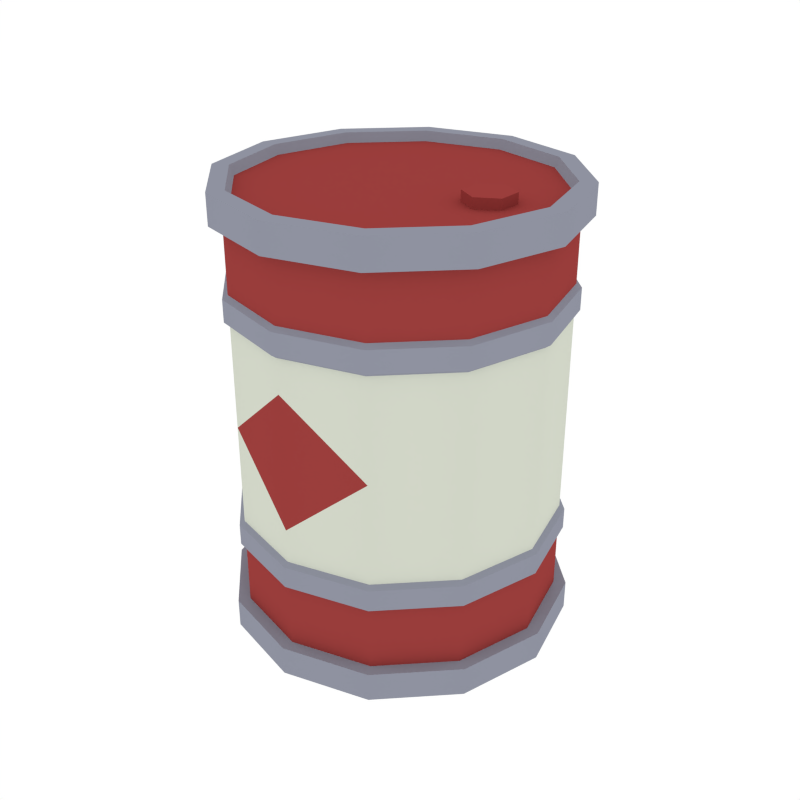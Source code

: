 # Source: ExplodingBarrel.blend  (saved by Blender 2.79.0; exported with 4.5.12 LTS)
import bpy
from mathutils import Matrix  # noqa: F401  (used for matrix-valued properties, if any)

bpy.ops.wm.read_factory_settings(use_empty=True)
scene = bpy.context.scene
scene.name = 'Scene'

# ---- collections
col_collection_1 = bpy.data.collections.new('Collection 1'); scene.collection.children.link(col_collection_1)

# ---- materials (node trees are filled in below, after node groups)
mat_red = bpy.data.materials.new('Red')
mat_red.alpha_threshold = 0.0
mat_red.diffuse_color = (0.3264, 0.04781, 0.04488, 1.0)
mat_red.roughness = 0.5
mat_grey = bpy.data.materials.new('Grey')
mat_grey.alpha_threshold = 0.0
mat_grey.diffuse_color = (0.2747, 0.2874, 0.3515, 1.0)
mat_grey.roughness = 0.5
mat_white = bpy.data.materials.new('White')
mat_white.alpha_threshold = 0.0
mat_white.diffuse_color = (0.6421, 0.6738, 0.5752, 1.0)
mat_white.roughness = 0.5

# ---- node groups
ng_auto_smooth = bpy.data.node_groups.new('Auto Smooth', 'GeometryNodeTree')
_s = ng_auto_smooth.interface.new_socket(name='Geometry', in_out='OUTPUT', socket_type='NodeSocketGeometry')
_s = ng_auto_smooth.interface.new_socket(name='Geometry', in_out='INPUT', socket_type='NodeSocketGeometry')
_s = ng_auto_smooth.interface.new_socket(name='Angle', in_out='INPUT', socket_type='NodeSocketFloat')
_s.subtype = 'ANGLE'
_s.min_value = 0.0
_s.max_value = 3.142
ng_auto_smooth.is_modifier = True
_N = ng_auto_smooth.nodes; _L = ng_auto_smooth.links
n0 = _N.new('NodeGroupOutput'); n0.name = 'Group Output'; n0.location = (480, -100)
n1 = _N.new('NodeGroupInput'); n1.name = 'Group Input'; n1.location = (-420, -300)
n2 = _N.new('NodeGroupInput'); n2.name = 'Group Input.001'; n2.location = (-60, -100)
n3 = _N.new('GeometryNodeSetShadeSmooth'); n3.name = 'Set Shade Smooth'; n3.location = (120, -100)
n3.domain = 'EDGE'
n4 = _N.new('GeometryNodeSetShadeSmooth'); n4.name = 'Set Shade Smooth.001'; n4.location = (300, -100)
n5 = _N.new('GeometryNodeInputMeshEdgeAngle'); n5.name = 'Edge Angle'; n5.location = (-420, -220)
n6 = _N.new('GeometryNodeInputEdgeSmooth'); n6.name = 'Is Edge Smooth'; n6.location = (-60, -160)
n7 = _N.new('GeometryNodeInputShadeSmooth'); n7.name = 'Is Face Smooth'; n7.location = (-240, -340)
n8 = _N.new('FunctionNodeBooleanMath'); n8.name = 'Boolean Math'; n8.location = (-60, -220)
n9 = _N.new('FunctionNodeCompare'); n9.name = 'Compare'; n9.location = (-240, -180)
n9.operation = 'LESS_EQUAL'
_L.new(n5.outputs[0], n9.inputs[0])
_L.new(n4.outputs[0], n0.inputs[0])
_L.new(n1.outputs[1], n9.inputs[1])
_L.new(n9.outputs[0], n8.inputs[0])
_L.new(n7.outputs[0], n8.inputs[1])
_L.new(n2.outputs[0], n3.inputs[0])
_L.new(n6.outputs[0], n3.inputs[1])
_L.new(n3.outputs[0], n4.inputs[0])
_L.new(n8.outputs[0], n3.inputs[2])
n0.is_active_output = True

# ---- material node trees

# ---- world
world_world = bpy.data.worlds.new('World'); scene.world = world_world
world_world.color = (1.0, 1.0, 1.0)
world_world.use_sun_shadow = False
world_world.sun_shadow_jitter_overblur = 0.0
world_world.cycles.sampling_method = 'NONE'
world_world.cycles.sample_map_resolution = 256

# ---- meshes
me_cylinder_003 = bpy.data.meshes.new('Cylinder.003')
me_cylinder_003.from_pydata([(1.077, -3.837e-07, 2.805), (0.9325, 0.5384, 2.805), (-1.904e-06, 1.077, 2.62), (-1.904e-06, 1.077, 2.805), (0.5384, 0.9325, 2.805), (-1.907e-06, 1.0, 2.62), (0.5, 0.866, 2.62), (0.866, 0.5, 2.62), (1.0, -3.914e-07, 2.62), (0.866, -0.5, 2.62), (0.5, -0.866, 2.62), (-1.756e-06, -1.0, 2.62), (-0.5, -0.866, 2.62), (-0.866, -0.5, 2.62), (-1.0, -8.126e-07, 2.62), (-0.866, 0.5, 2.62), (-0.5, 0.866, 2.62), (-1.907e-06, 1.0, 2.224), (-1.907e-06, 1.0, 2.043), (0.5, 0.866, 2.043), (0.5, 0.866, 2.224), (0.866, 0.5, 2.043), (0.866, 0.5, 2.224), (1.0, -3.914e-07, 2.043), (1.0, -3.914e-07, 2.224), (0.866, -0.5, 2.043), (0.866, -0.5, 2.224), (0.5, -0.866, 2.043), (0.5, -0.866, 2.224), (-1.756e-06, -1.0, 2.043), (-1.756e-06, -1.0, 2.224), (-0.5, -0.866, 2.043), (-0.5, -0.866, 2.224), (-0.866, -0.5, 2.043), (-0.866, -0.5, 2.224), (-1.0, -8.126e-07, 2.043), (-1.0, -8.126e-07, 2.224), (-0.866, 0.5, 2.043), (-0.866, 0.5, 2.224), (-0.5, 0.866, 2.224), (-0.5, 0.866, 2.043), (0.9325, -0.5384, 2.805), (0.5384, -0.9325, 2.805), (-1.742e-06, -1.077, 2.805), (-0.5384, -0.9325, 2.805), (-0.9325, -0.5384, 2.805), (-1.077, -8.372e-07, 2.805), (-0.9325, 0.5384, 2.805), (-0.5384, 0.9325, 2.805), (0.5384, 0.9325, 2.62), (0.9325, 0.5384, 2.62), (1.077, -3.837e-07, 2.62), (0.9325, -0.5384, 2.62), (0.5384, -0.9325, 2.62), (-1.742e-06, -1.077, 2.62), (-0.5384, -0.9325, 2.62), (-0.9325, -0.5384, 2.62), (-1.077, -8.372e-07, 2.62), (-0.9325, 0.5384, 2.62), (-0.5384, 0.9325, 2.62), (-0.8941, 0.5162, 2.066), (-0.8941, 0.5162, 2.201), (-0.5162, 0.8941, 2.201), (-0.5162, 0.8941, 2.066), (-1.905e-06, 1.032, 2.201), (-1.905e-06, 1.032, 2.066), (-1.032, -8.232e-07, 2.066), (-1.032, -8.232e-07, 2.201), (-0.8941, -0.5162, 2.066), (-0.8941, -0.5162, 2.201), (-0.5162, -0.8941, 2.066), (-0.5162, -0.8941, 2.201), (-1.749e-06, -1.032, 2.066), (-1.749e-06, -1.032, 2.201), (0.5162, -0.8941, 2.066), (0.5162, -0.8941, 2.201), (0.8941, -0.5162, 2.066), (0.8941, -0.5162, 2.201), (1.032, -3.884e-07, 2.066), (1.032, -3.884e-07, 2.201), (0.8941, 0.5162, 2.066), (0.8941, 0.5162, 2.201), (0.5162, 0.8941, 2.066), (0.5162, 0.8941, 2.201), (-1.903e-06, 0.9743, 2.805), (-0.4872, 0.8438, 2.805), (0.4872, 0.8438, 2.805), (-0.8438, 0.4872, 2.805), (-0.9743, -8.034e-07, 2.805), (-0.8438, -0.4872, 2.805), (-0.4872, -0.8438, 2.805), (-1.756e-06, -0.9743, 2.805), (0.4872, -0.8438, 2.805), (0.8438, -0.4872, 2.805), (0.9743, -3.93e-07, 2.805), (0.8438, 0.4872, 2.805), (-1.903e-06, 0.9503, 2.745), (-0.4752, 0.823, 2.745), (0.4752, 0.823, 2.745), (-0.823, 0.4752, 2.745), (-0.9503, -7.961e-07, 2.745), (-0.823, -0.4752, 2.745), (-0.4752, -0.823, 2.745), (-1.76e-06, -0.9503, 2.745), (0.4752, -0.823, 2.745), (0.823, -0.4752, 2.745), (0.9503, -3.958e-07, 2.745), (0.823, 0.4752, 2.745), (0.5875, 0.1749, 2.68), (0.4564, 0.09918, 2.68), (0.4564, -0.05219, 2.68), (0.5875, -0.1279, 2.68), (0.7186, -0.05219, 2.68), (0.7186, 0.09918, 2.68), (0.5875, 0.1749, 2.81), (0.4564, 0.09918, 2.81), (0.4564, -0.05219, 2.81), (0.5875, -0.1279, 2.81), (0.7186, -0.05219, 2.81), (0.7186, 0.09918, 2.81), (1.077, -3.837e-07, 1.192e-07), (0.9325, 0.5384, 1.192e-07), (-1.904e-06, 1.077, 0.1843), (-1.904e-06, 1.077, 1.192e-07), (0.5384, 0.9325, 1.192e-07), (-1.907e-06, 1.0, 0.1843), (0.5, 0.866, 0.1843), (0.866, 0.5, 0.1843), (1.0, -3.914e-07, 0.1843), (0.866, -0.5, 0.1843), (0.5, -0.866, 0.1843), (-1.756e-06, -1.0, 0.1843), (-0.5, -0.866, 0.1843), (-0.866, -0.5, 0.1843), (-1.0, -8.126e-07, 0.1843), (-0.866, 0.5, 0.1843), (-0.5, 0.866, 0.1843), (-1.907e-06, 1.0, 0.581), (-1.907e-06, 1.0, 0.7617), (0.5, 0.866, 0.7617), (0.5, 0.866, 0.581), (0.866, 0.5, 0.7617), (0.866, 0.5, 0.581), (1.0, -3.914e-07, 0.7617), (1.0, -3.914e-07, 0.581), (0.866, -0.5, 0.7617), (0.866, -0.5, 0.581), (0.5, -0.866, 0.7617), (0.5, -0.866, 0.581), (-1.756e-06, -1.0, 0.7617), (-1.756e-06, -1.0, 0.581), (-0.5, -0.866, 0.7617), (-0.5, -0.866, 0.581), (-0.866, -0.5, 0.7617), (-0.866, -0.5, 0.581), (-1.0, -8.126e-07, 0.7617), (-1.0, -8.126e-07, 0.581), (-0.866, 0.5, 0.7617), (-0.866, 0.5, 0.581), (-0.5, 0.866, 0.581), (-0.5, 0.866, 0.7617), (0.9325, -0.5384, 1.192e-07), (0.5384, -0.9325, 1.192e-07), (-1.742e-06, -1.077, 1.192e-07), (-0.5384, -0.9325, 1.192e-07), (-0.9325, -0.5384, 1.192e-07), (-1.077, -8.372e-07, 1.192e-07), (-0.9325, 0.5384, 1.192e-07), (-0.5384, 0.9325, 1.192e-07), (0.5384, 0.9325, 0.1843), (0.9325, 0.5384, 0.1843), (1.077, -3.837e-07, 0.1843), (0.9325, -0.5384, 0.1843), (0.5384, -0.9325, 0.1843), (-1.742e-06, -1.077, 0.1843), (-0.5384, -0.9325, 0.1843), (-0.9325, -0.5384, 0.1843), (-1.077, -8.372e-07, 0.1843), (-0.9325, 0.5384, 0.1843), (-0.5384, 0.9325, 0.1843), (-0.8941, 0.5162, 0.7389), (-0.8941, 0.5162, 0.6038), (-0.5162, 0.8941, 0.6038), (-0.5162, 0.8941, 0.7389), (-1.905e-06, 1.032, 0.6038), (-1.905e-06, 1.032, 0.7389), (-1.032, -8.242e-07, 0.7389), (-1.032, -8.242e-07, 0.6038), (-0.8941, -0.5162, 0.7389), (-0.8941, -0.5162, 0.6038), (-0.5162, -0.8941, 0.7389), (-0.5162, -0.8941, 0.6038), (-1.749e-06, -1.032, 0.7389), (-1.749e-06, -1.032, 0.6038), (0.5162, -0.8941, 0.7389), (0.5162, -0.8941, 0.6038), (0.8941, -0.5162, 0.7389), (0.8941, -0.5162, 0.6038), (1.032, -3.893e-07, 0.7389), (1.032, -3.893e-07, 0.6038), (0.8941, 0.5162, 0.7389), (0.8941, 0.5162, 0.6038), (0.5162, 0.8941, 0.7389), (0.5162, 0.8941, 0.6038), (-1.903e-06, 0.9743, 1.192e-07), (-0.4872, 0.8438, 1.192e-07), (0.4872, 0.8438, 1.192e-07), (-0.8438, 0.4872, 1.192e-07), (-0.9743, -8.034e-07, 1.192e-07), (-0.8438, -0.4872, 1.192e-07), (-0.4872, -0.8438, 1.192e-07), (-1.756e-06, -0.9743, 1.192e-07), (0.4872, -0.8438, 1.192e-07), (0.8438, -0.4872, 1.192e-07), (0.9743, -3.93e-07, 1.192e-07), (0.8438, 0.4872, 1.192e-07), (-1.903e-06, 0.9503, 0.05962), (-0.4752, 0.823, 0.05962), (0.4752, 0.823, 0.05962), (-0.823, 0.4752, 0.05962), (-0.9503, -7.961e-07, 0.05962), (-0.823, -0.4752, 0.05962), (-0.4752, -0.823, 0.05962), (-1.76e-06, -0.9503, 0.05962), (0.4752, -0.823, 0.05962), (0.823, -0.4752, 0.05962), (0.9503, -3.958e-07, 0.05962), (0.823, 0.4752, 0.05962), (-0.5, 0.866, 1.402), (-0.866, 0.5, 1.402), (-1.0, -8.126e-07, 1.402), (-0.866, -0.5, 1.402), (-0.5, -0.866, 1.402), (-1.756e-06, -1.0, 1.402), (0.5, -0.866, 1.402), (0.866, -0.5, 1.402), (1.0, -3.914e-07, 1.402), (0.866, 0.5, 1.402), (0.5, 0.866, 1.402), (-1.907e-06, 1.0, 1.402), (-0.866, 0.5, 1.83), (-1.0, -8.126e-07, 1.83), (-0.866, -0.5, 1.83), (-0.5, -0.866, 1.83), (-1.756e-06, -1.0, 1.83), (0.5, -0.866, 1.83), (0.866, -0.5, 1.83), (1.0, -3.914e-07, 1.83), (0.866, 0.5, 1.83), (0.5, 0.866, 1.83), (-1.907e-06, 1.0, 1.83), (-0.5, 0.866, 1.83), (-0.5, 0.866, 0.9744), (-0.866, 0.5, 0.9744), (-1.0, -8.126e-07, 0.9744), (-0.866, -0.5, 0.9744), (-0.5, -0.866, 0.9744), (-1.756e-06, -1.0, 0.9744), (0.5, -0.866, 0.9744), (0.866, -0.5, 0.9744), (1.0, -3.914e-07, 0.9744), (0.866, 0.5, 0.9744), (0.5, 0.866, 0.9744), (-1.907e-06, 1.0, 0.9744)], [], [(38, 39, 62, 61), (7, 6, 49, 50), (32, 34, 69, 71), (25, 23, 78, 76), (8, 7, 50, 51), (24, 26, 77, 79), (9, 8, 51, 52), (35, 33, 68, 66), (10, 9, 52, 53), (34, 36, 67, 69), (27, 25, 76, 74), (2, 3, 4, 49), (39, 16, 5, 17), (38, 15, 16, 39), (36, 14, 15, 38), (34, 13, 14, 36), (32, 12, 13, 34), (30, 11, 12, 32), (28, 10, 11, 30), (26, 9, 10, 28), (24, 8, 9, 26), (22, 7, 8, 24), (262, 139, 138, 263), (253, 157, 155, 254), (254, 155, 153, 255), (255, 153, 151, 256), (256, 151, 149, 257), (257, 149, 147, 258), (258, 147, 145, 259), (259, 145, 143, 260), (260, 143, 141, 261), (261, 141, 139, 262), (263, 138, 160, 252), (17, 5, 6, 20), (11, 10, 53, 54), (26, 28, 75, 77), (12, 11, 54, 55), (37, 35, 66, 60), (13, 12, 55, 56), (19, 18, 65, 82), (36, 38, 61, 67), (29, 27, 74, 72), (14, 13, 56, 57), (17, 20, 83, 64), (28, 30, 73, 75), (15, 14, 57, 58), (21, 19, 82, 80), (18, 40, 63, 65), (5, 16, 59, 2), (20, 22, 81, 83), (31, 29, 72, 70), (16, 15, 58, 59), (49, 4, 1, 50), (50, 1, 0, 51), (51, 0, 41, 52), (52, 41, 42, 53), (53, 42, 43, 54), (54, 43, 44, 55), (55, 44, 45, 56), (56, 45, 46, 57), (57, 46, 47, 58), (46, 45, 89, 88), (59, 48, 3, 2), (58, 47, 48, 59), (61, 62, 63, 60), (62, 64, 65, 63), (67, 61, 60, 66), (69, 67, 66, 68), (71, 69, 68, 70), (73, 71, 70, 72), (75, 73, 72, 74), (77, 75, 74, 76), (79, 77, 76, 78), (81, 79, 78, 80), (83, 81, 80, 82), (64, 83, 82, 65), (33, 31, 70, 68), (6, 5, 2, 49), (22, 24, 79, 81), (40, 37, 60, 63), (23, 21, 80, 78), (30, 32, 71, 73), (39, 17, 64, 62), (89, 90, 102, 101), (1, 4, 86, 95), (42, 41, 93, 92), (45, 44, 90, 89), (41, 0, 94, 93), (44, 43, 91, 90), (3, 48, 85, 84), (48, 47, 87, 85), (47, 46, 88, 87), (0, 1, 95, 94), (4, 3, 84, 86), (43, 42, 92, 91), (98, 96, 97, 99, 100, 101, 102, 103, 104, 105, 106, 107), (85, 87, 99, 97), (93, 94, 106, 105), (90, 91, 103, 102), (87, 88, 100, 99), (94, 95, 107, 106), (84, 85, 97, 96), (91, 92, 104, 103), (88, 89, 101, 100), (95, 86, 98, 107), (86, 84, 96, 98), (92, 93, 105, 104), (114, 115, 116, 117, 118, 119), (111, 112, 118, 117), (110, 111, 117, 116), (108, 109, 115, 114), (112, 113, 119, 118), (109, 110, 116, 115), (113, 108, 114, 119), (20, 6, 7, 22), (158, 181, 182, 159), (127, 170, 169, 126), (152, 191, 189, 154), (145, 196, 198, 143), (128, 171, 170, 127), (144, 199, 197, 146), (129, 172, 171, 128), (155, 186, 188, 153), (130, 173, 172, 129), (154, 189, 187, 156), (147, 194, 196, 145), (122, 169, 124, 123), (159, 137, 125, 136), (158, 159, 136, 135), (156, 158, 135, 134), (154, 156, 134, 133), (152, 154, 133, 132), (150, 152, 132, 131), (148, 150, 131, 130), (146, 148, 130, 129), (144, 146, 129, 128), (142, 144, 128, 127), (137, 140, 126, 125), (131, 174, 173, 130), (146, 197, 195, 148), (132, 175, 174, 131), (157, 180, 186, 155), (133, 176, 175, 132), (139, 202, 185, 138), (156, 187, 181, 158), (149, 192, 194, 147), (134, 177, 176, 133), (137, 184, 203, 140), (148, 195, 193, 150), (135, 178, 177, 134), (141, 200, 202, 139), (138, 185, 183, 160), (125, 122, 179, 136), (140, 203, 201, 142), (151, 190, 192, 149), (136, 179, 178, 135), (169, 170, 121, 124), (170, 171, 120, 121), (171, 172, 161, 120), (172, 173, 162, 161), (173, 174, 163, 162), (174, 175, 164, 163), (175, 176, 165, 164), (176, 177, 166, 165), (177, 178, 167, 166), (166, 208, 209, 165), (179, 122, 123, 168), (178, 179, 168, 167), (181, 180, 183, 182), (182, 183, 185, 184), (187, 186, 180, 181), (189, 188, 186, 187), (191, 190, 188, 189), (193, 192, 190, 191), (195, 194, 192, 193), (197, 196, 194, 195), (199, 198, 196, 197), (201, 200, 198, 199), (203, 202, 200, 201), (184, 185, 202, 203), (153, 188, 190, 151), (126, 169, 122, 125), (142, 201, 199, 144), (160, 183, 180, 157), (143, 198, 200, 141), (150, 193, 191, 152), (159, 182, 184, 137), (209, 221, 222, 210), (121, 215, 206, 124), (162, 212, 213, 161), (165, 209, 210, 164), (161, 213, 214, 120), (164, 210, 211, 163), (123, 204, 205, 168), (168, 205, 207, 167), (167, 207, 208, 166), (120, 214, 215, 121), (124, 206, 204, 123), (163, 211, 212, 162), (218, 227, 226, 225, 224, 223, 222, 221, 220, 219, 217, 216), (205, 217, 219, 207), (213, 225, 226, 214), (210, 222, 223, 211), (207, 219, 220, 208), (214, 226, 227, 215), (204, 216, 217, 205), (211, 223, 224, 212), (208, 220, 221, 209), (215, 227, 218, 206), (206, 218, 216, 204), (212, 224, 225, 213), (140, 142, 127, 126), (252, 160, 157, 253), (251, 228, 229, 240), (250, 239, 228), (248, 237, 238, 249), (247, 236, 237, 248), (246, 235, 236, 247), (245, 234, 235, 246), (244, 233, 234), (232, 233, 244), (242, 231, 232, 243), (241, 230, 231, 242), (240, 229, 230, 241), (238, 239, 250), (19, 249, 250, 18), (37, 240, 241, 35), (35, 241, 242, 33), (33, 242, 243, 31), (31, 243, 244, 29), (29, 244, 245, 27), (27, 245, 246, 25), (25, 246, 247, 23), (23, 247, 248, 21), (21, 248, 249, 19), (18, 250, 251, 40), (40, 251, 240, 37), (228, 252, 253, 229), (239, 263, 228), (237, 261, 262, 238), (236, 260, 261, 237), (235, 259, 260, 236), (234, 258, 259, 235), (233, 257, 234), (233, 232, 257), (231, 255, 256, 232), (230, 254, 255, 231), (229, 253, 254, 230), (239, 238, 263), (245, 244, 234), (257, 258, 234), (243, 232, 244), (232, 256, 257), (251, 250, 228), (249, 238, 250), (238, 262, 263), (263, 252, 228)])
me_cylinder_003.polygons.foreach_set('use_smooth', [True] * 257)
me_cylinder_003.polygons.foreach_set('material_index', [1, 1, 1, 1, 1, 1, 1, 1, 1, 1, 1, 1, 0, 0, 0, 0, 0, 0, 0, 0, 0, 0, 2, 2, 2, 2, 2, 2, 2, 2, 2, 2, 2, 0, 1, 1, 1, 1, 1, 1, 1, 1, 1, 1, 1, 1, 1, 1, 1, 1, 1, 1, 1, 1, 1, 1, 1, 1, 1, 1, 1, 1, 1, 1, 1, 1, 1, 1, 1, 1, 1, 1, 1, 1, 1, 1, 1, 1, 1, 1, 1, 1, 1, 1, 1, 1, 1, 1, 1, 1, 1, 1, 1, 1, 1, 0, 1, 1, 1, 1, 1, 1, 1, 1, 1, 1, 1, 0, 0, 0, 0, 0, 0, 0, 0, 1, 1, 1, 1, 1, 1, 1, 1, 1, 1, 1, 1, 0, 0, 0, 0, 0, 0, 0, 0, 0, 0, 0, 1, 1, 1, 1, 1, 1, 1, 1, 1, 1, 1, 1, 1, 1, 1, 1, 1, 1, 1, 1, 1, 1, 1, 1, 1, 1, 1, 1, 1, 1, 1, 1, 1, 1, 1, 1, 1, 1, 1, 1, 1, 1, 1, 1, 1, 1, 1, 1, 1, 1, 1, 1, 1, 1, 1, 1, 1, 1, 1, 1, 1, 0, 1, 1, 1, 1, 1, 1, 1, 1, 1, 1, 1, 0, 2, 2, 0, 2, 2, 2, 2, 0, 0, 2, 2, 2, 0, 2, 2, 2, 2, 2, 2, 2, 2, 2, 2, 2, 2, 2, 0, 2, 2, 2, 2, 0, 0, 2, 2, 2, 0, 2, 2, 2, 2, 2, 2, 2, 2])
me_cylinder_003.materials.append(mat_red)
me_cylinder_003.materials.append(mat_grey)
me_cylinder_003.materials.append(mat_white)
me_cylinder_003.use_remesh_preserve_volume = False
me_cylinder_003.use_remesh_preserve_attributes = False
me_cylinder_003.use_mirror_vertex_groups = False
me_cylinder_003.update()

# ---- objects
ob_explodingbarrel = bpy.data.objects.new('ExplodingBarrel', me_cylinder_003)

# ---- transforms, parenting, visibility, modifiers, constraints
ob_explodingbarrel.location = (0.0, 0.0, 0.0)
ob_explodingbarrel.scale = (0.3645, 0.3645, 0.3645)
ob_explodingbarrel.lineart.crease_threshold = 0.0
_m = ob_explodingbarrel.modifiers.new('Auto Smooth', 'NODES')
_m.node_group = ng_auto_smooth
_gi = [s.identifier for s in ng_auto_smooth.interface.items_tree if s.item_type == 'SOCKET' and s.in_out == 'INPUT']
_m[_gi[1]] = 0.6331  # Angle

# ---- collection membership
col_collection_1.objects.link(ob_explodingbarrel)

# ---- scene / render settings (as saved in the file)
scene.frame_start = 1; scene.frame_end = 250; scene.frame_set(0)
scene.render.engine = 'CYCLES'
scene.render.resolution_x = 1000
scene.render.resolution_y = 1000
scene.render.dither_intensity = 0.0
scene.cycles.samples = 200
scene.cycles.sampling_pattern = 'TABULATED_SOBOL'
scene.cycles.light_sampling_threshold = 0.0
scene.cycles.use_adaptive_sampling = False
scene.cycles.use_light_tree = False
scene.cycles.caustics_reflective = False
scene.cycles.caustics_refractive = False
scene.cycles.blur_glossy = 0.0
scene.cycles.max_bounces = 2
scene.cycles.pixel_filter_type = 'GAUSSIAN'
scene.cycles.sample_clamp_indirect = 0.0
scene.view_settings.view_transform = 'Standard'
bpy.context.view_layer.update()

# ---- added for rendering (the .blend has no active camera): camera
cam_auto = bpy.data.cameras.new('AutoCamera')
cam_auto.lens = 50.0
cam_auto.sensor_width = 36.0
cam_auto.clip_end = 1000.0
ob_auto_camera = bpy.data.objects.new('AutoCamera', cam_auto)
scene.collection.objects.link(ob_auto_camera)
ob_auto_camera.location = (1.39754, -1.67705, 1.63017)
ob_auto_camera.rotation_euler = (1.09748, -7.21219e-08, 0.694738)
scene.camera = ob_auto_camera
bpy.context.view_layer.update()
